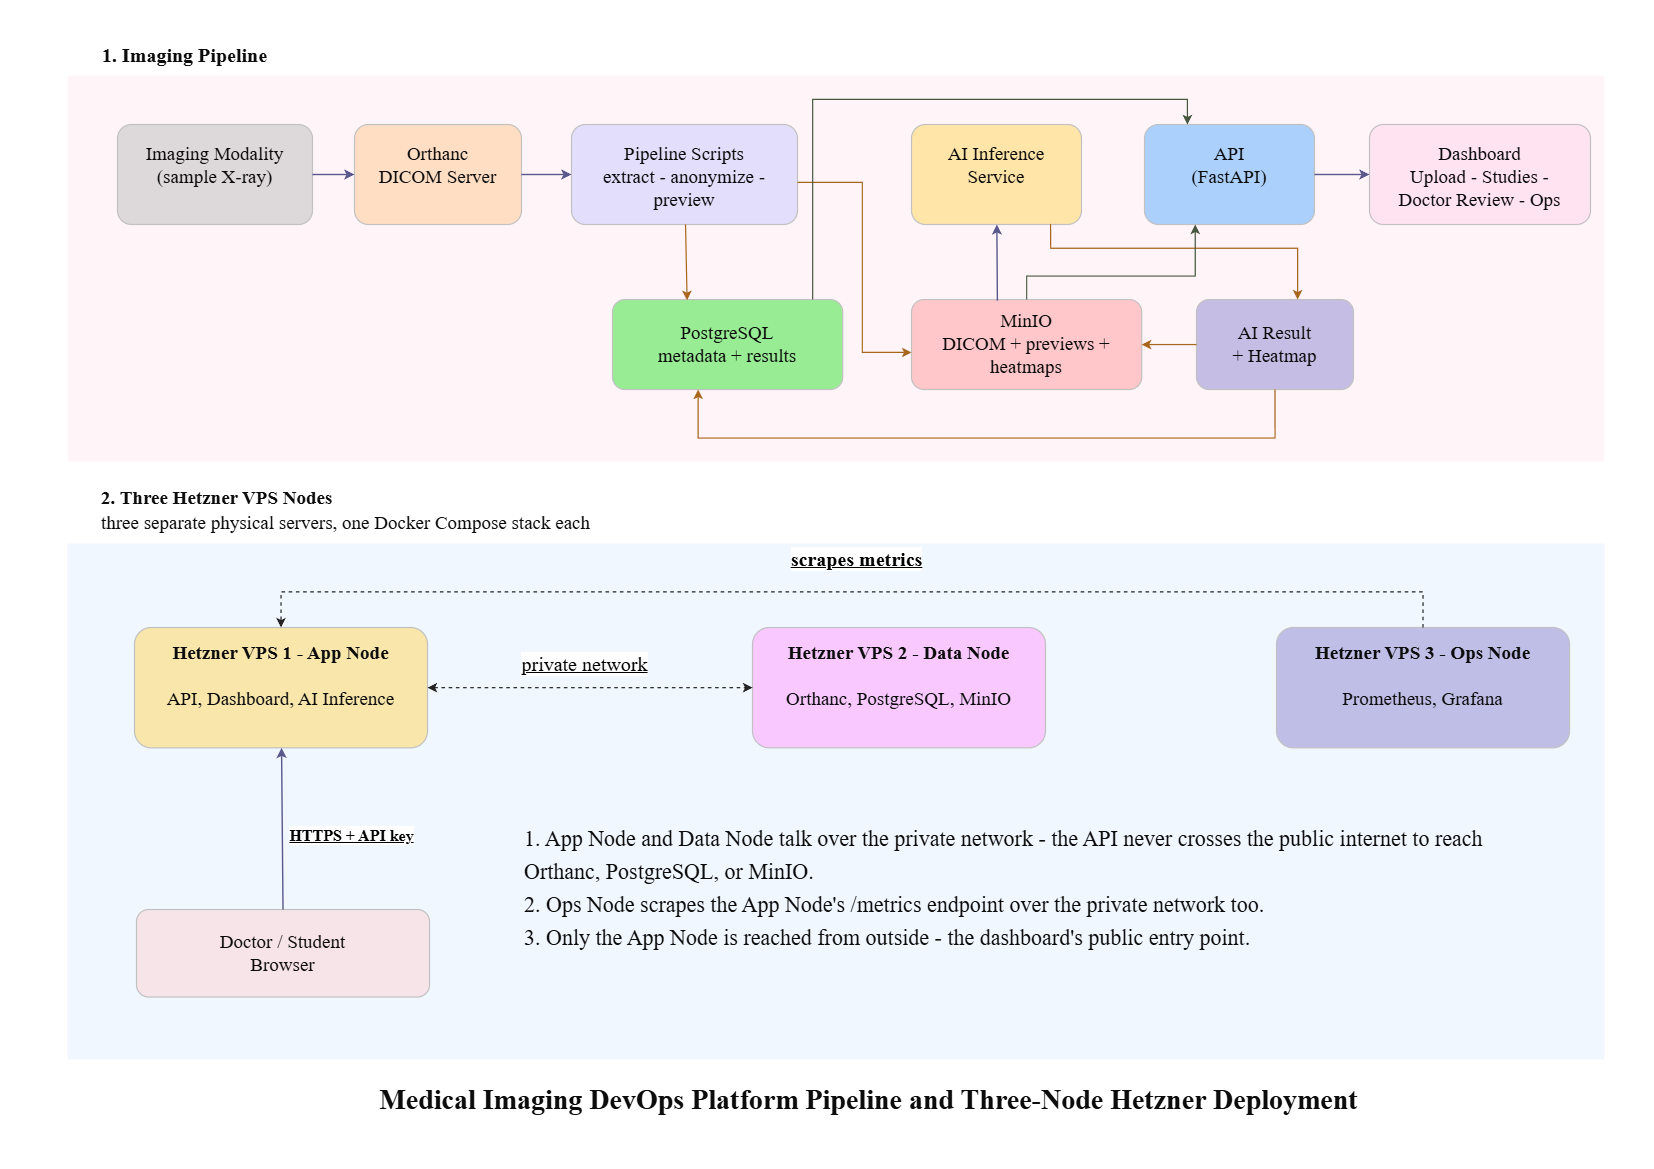

The diagram above was exported from draw.io. Its source (the exported page's mxGraphModel, read from the mxfile embedded in the PNG):
<mxGraphModel dx="1902" dy="1235" grid="0" gridSize="10" guides="0" tooltips="1" connect="0" arrows="0" fold="1" page="1" pageScale="1" pageWidth="1654" pageHeight="1169" background="light-dark(#121212,#FFFFFF)" math="0" shadow="0">
  <root>
    <mxCell id="0" />
    <mxCell id="1" parent="0" />
    <mxCell id="W4z9ImCkbUY-icXQuceQ-56" parent="1" style="rounded=0;whiteSpace=wrap;html=1;fillColor=light-dark(#FFFFFF,#F0F7FF);strokeColor=none;dashed=1;dashPattern=8 8;gradientColor=none;" value="" vertex="1">
      <mxGeometry height="516" width="1537" x="67" y="543" as="geometry" />
    </mxCell>
    <mxCell id="W4z9ImCkbUY-icXQuceQ-55" parent="1" style="rounded=0;whiteSpace=wrap;html=1;fillColor=light-dark(#FFFFFF,#FFF5F9);strokeColor=none;dashed=1;dashPattern=8 8;gradientColor=none;" value="" vertex="1">
      <mxGeometry height="386" width="1537" x="67" y="75" as="geometry" />
    </mxCell>
    <mxCell id="W4z9ImCkbUY-icXQuceQ-1" parent="1" style="text;html=1;strokeColor=none;fillColor=none;fontFamily=Times New Roman;fontSize=23;fontColor=light-dark(#000000,#0C0C0C);align=center;verticalAlign=middle;whiteSpace=wrap;labelBackgroundColor=none;" value="&lt;div style=&quot;text-align: justify;&quot;&gt;&lt;b style=&quot;background-color: transparent; color: light-dark(rgb(0, 0, 0), rgb(12, 12, 12));&quot;&gt;&lt;font style=&quot;font-size: 28px;&quot;&gt;Medical Imaging DevOps Platform Pipeline and Three-Node Hetzner Deployment&lt;/font&gt;&lt;/b&gt;&lt;/div&gt;" vertex="1">
      <mxGeometry height="54.7" width="1105" x="316" y="1072" as="geometry" />
    </mxCell>
    <mxCell id="W4z9ImCkbUY-icXQuceQ-3" parent="1" style="text;html=1;strokeColor=none;fillColor=none;fontFamily=Times New Roman;fontSize=20;fontColor=light-dark(#000000,#0C0C0C);align=left;verticalAlign=top;whiteSpace=wrap;labelBackgroundColor=none;" value="&lt;b&gt;&lt;font&gt;1. Imaging Pipeline&lt;/font&gt;&lt;/b&gt;" vertex="1">
      <mxGeometry height="28.444444444444432" width="313.9487272129946" x="100" y="35.99512820512817" as="geometry" />
    </mxCell>
    <mxCell id="W4z9ImCkbUY-icXQuceQ-4" parent="1" style="rounded=1;whiteSpace=wrap;html=1;arcSize=14;fillColor=light-dark(#F5F5F5,#B3B3B3);fillOpacity=45;strokeColor=#333333;strokeWidth=1.2;fontFamily=Times New Roman;fontSize=19;fontColor=light-dark(#000000,#0C0C0C);align=center;verticalAlign=top;labelBackgroundColor=none;spacing=14;labelPosition=center;verticalLabelPosition=middle;" value="Imaging Modality&lt;br&gt;(sample X-ray)" vertex="1">
      <mxGeometry height="100" width="195" x="117" y="124" as="geometry" />
    </mxCell>
    <mxCell id="W4z9ImCkbUY-icXQuceQ-5" parent="1" style="rounded=1;whiteSpace=wrap;html=1;arcSize=14;fillColor=light-dark(#FFF477,#FFCC99);fillOpacity=55;strokeColor=#333333;strokeWidth=1.2;fontFamily=Times New Roman;fontSize=19;fontColor=light-dark(#000000,#0C0C0C);align=center;verticalAlign=top;labelBackgroundColor=none;spacing=14;labelPosition=center;verticalLabelPosition=middle;" value="Orthanc&lt;br&gt;DICOM Server" vertex="1">
      <mxGeometry height="100" width="167" x="354" y="124" as="geometry" />
    </mxCell>
    <mxCell id="W4z9ImCkbUY-icXQuceQ-6" parent="1" style="rounded=1;whiteSpace=wrap;html=1;arcSize=14;fillColor=light-dark(#FFF477,#CCCCFF);fillOpacity=55;strokeColor=#333333;strokeWidth=1.2;fontFamily=Times New Roman;fontSize=19;fontColor=light-dark(#000000,#0C0C0C);align=center;verticalAlign=top;labelBackgroundColor=none;spacing=14;labelPosition=center;verticalLabelPosition=middle;" value="Pipeline Scripts&lt;br&gt;extract - anonymize - preview" vertex="1">
      <mxGeometry height="100" width="226" x="571" y="124" as="geometry" />
    </mxCell>
    <mxCell id="W4z9ImCkbUY-icXQuceQ-7" parent="1" style="rounded=1;whiteSpace=wrap;html=1;arcSize=14;fillColor=light-dark(#FFF477,#FFD966);fillOpacity=55;strokeColor=#333333;strokeWidth=1.2;fontFamily=Times New Roman;fontSize=19;fontColor=light-dark(#000000,#0C0C0C);align=center;verticalAlign=top;labelBackgroundColor=none;spacing=14;labelPosition=center;verticalLabelPosition=middle;" value="AI Inference&lt;br&gt;Service" vertex="1">
      <mxGeometry height="100" width="170" x="911.0022422948215" y="124.00384615384615" as="geometry" />
    </mxCell>
    <mxCell id="W4z9ImCkbUY-icXQuceQ-8" parent="1" style="rounded=1;whiteSpace=wrap;html=1;arcSize=14;fillColor=light-dark(#FFF477,#66B2FF);fillOpacity=55;strokeColor=#333333;strokeWidth=1.2;fontFamily=Times New Roman;fontSize=19;fontColor=light-dark(#000000,#0C0C0C);align=center;verticalAlign=top;labelBackgroundColor=none;spacing=14;labelPosition=center;verticalLabelPosition=middle;" value="API&lt;br&gt;(FastAPI)" vertex="1">
      <mxGeometry height="100" width="170" x="1143.9964361963848" y="124.00384615384615" as="geometry" />
    </mxCell>
    <mxCell id="W4z9ImCkbUY-icXQuceQ-9" parent="1" style="rounded=1;whiteSpace=wrap;html=1;arcSize=14;fillColor=light-dark(#F5F5F5,#FFCCE6);fillOpacity=45;strokeColor=#333333;strokeWidth=1.2;fontFamily=Times New Roman;fontSize=19;fontColor=light-dark(#000000,#0C0C0C);align=center;verticalAlign=top;labelBackgroundColor=none;spacing=14;labelPosition=center;verticalLabelPosition=middle;" value="Dashboard&lt;br&gt;Upload - Studies - Doctor Review - Ops" vertex="1">
      <mxGeometry height="100" width="221" x="1369" y="124" as="geometry" />
    </mxCell>
    <mxCell id="W4z9ImCkbUY-icXQuceQ-10" parent="1" style="rounded=1;whiteSpace=wrap;html=1;arcSize=14;fillColor=light-dark(#9BD49A,#2FE32F);fillOpacity=50;strokeColor=#333333;strokeWidth=1.2;fontFamily=Times New Roman;fontSize=19;fontColor=light-dark(#000000,#0C0C0C);align=center;verticalAlign=middle;labelBackgroundColor=none;" value="PostgreSQL&lt;br&gt;metadata + results" vertex="1">
      <mxGeometry height="90" width="230.2290666228627" x="612.003345376893" y="299.04658119658114" as="geometry" />
    </mxCell>
    <mxCell id="W4z9ImCkbUY-icXQuceQ-11" parent="1" style="rounded=1;whiteSpace=wrap;html=1;arcSize=14;fillColor=light-dark(#9BD49A,#FF9999);fillOpacity=50;strokeColor=#333333;strokeWidth=1.2;fontFamily=Times New Roman;fontSize=19;fontColor=light-dark(#000000,#0C0C0C);align=center;verticalAlign=middle;labelBackgroundColor=none;" value="MinIO&lt;br&gt;DICOM + previews + heatmaps" vertex="1">
      <mxGeometry height="90" width="230.2290666228627" x="911.0022422948215" y="299.04658119658114" as="geometry" />
    </mxCell>
    <mxCell id="W4z9ImCkbUY-icXQuceQ-12" parent="1" style="rounded=1;whiteSpace=wrap;html=1;arcSize=14;fillColor=light-dark(#C8C3E5,#978FD3);fillOpacity=55;strokeColor=#333333;strokeWidth=1.2;fontFamily=Times New Roman;fontSize=19;fontColor=light-dark(#000000,#0C0C0C);align=center;verticalAlign=middle;labelBackgroundColor=none;" value="AI Result&lt;br&gt;+ Heatmap" vertex="1">
      <mxGeometry height="90" width="156.9743636064973" x="1196.0011392127503" y="299.04658119658114" as="geometry" />
    </mxCell>
    <mxCell id="W4z9ImCkbUY-icXQuceQ-13" edge="1" parent="1" source="W4z9ImCkbUY-icXQuceQ-4" style="endArrow=classic;html=1;rounded=0;strokeColor=light-dark(#4D4DB8,#58588C);strokeWidth=1.4;fontColor=light-dark(#000000,#0C0C0C);fontStyle=4;verticalAlign=top;spacing=10;labelPosition=center;verticalLabelPosition=middle;align=center;fontSize=16;" target="W4z9ImCkbUY-icXQuceQ-5" value="">
      <mxGeometry relative="1" as="geometry" />
    </mxCell>
    <mxCell id="W4z9ImCkbUY-icXQuceQ-15" edge="1" parent="1" source="W4z9ImCkbUY-icXQuceQ-5" style="endArrow=classic;html=1;rounded=0;strokeColor=light-dark(#4D4DB8,#58588C);strokeWidth=1.4;fontColor=light-dark(#000000,#0C0C0C);fontStyle=4;verticalAlign=top;spacing=10;labelPosition=center;verticalLabelPosition=middle;align=center;fontSize=16;" target="W4z9ImCkbUY-icXQuceQ-6" value="">
      <mxGeometry relative="1" as="geometry" />
    </mxCell>
    <mxCell id="W4z9ImCkbUY-icXQuceQ-17" edge="1" parent="1" source="W4z9ImCkbUY-icXQuceQ-6" style="endArrow=classic;html=1;rounded=0;strokeColor=#D98A35;strokeWidth=1.2;fontColor=light-dark(#000000,#0C0C0C);fontStyle=4;fontSize=16;" value="">
      <mxGeometry relative="1" as="geometry">
        <mxPoint x="686.6" y="299.79" as="targetPoint" />
      </mxGeometry>
    </mxCell>
    <mxCell id="W4z9ImCkbUY-icXQuceQ-19" edge="1" parent="1" source="W4z9ImCkbUY-icXQuceQ-6" style="endArrow=classic;html=1;rounded=0;strokeColor=#D98A35;strokeWidth=1.2;fontColor=light-dark(#000000,#0C0C0C);fontStyle=4;fontSize=16;edgeStyle=orthogonalEdgeStyle;" target="W4z9ImCkbUY-icXQuceQ-11" value="">
      <mxGeometry relative="1" as="geometry">
        <Array as="points">
          <mxPoint x="861.82" y="181.91" />
          <mxPoint x="861.82" y="351.91" />
        </Array>
      </mxGeometry>
    </mxCell>
    <mxCell id="W4z9ImCkbUY-icXQuceQ-21" edge="1" parent="1" source="W4z9ImCkbUY-icXQuceQ-11" style="endArrow=classic;html=1;rounded=0;strokeColor=light-dark(#4D4DB8,#58588C);strokeWidth=1.4;fontColor=light-dark(#000000,#0C0C0C);fontStyle=4;fontSize=16;exitX=0.373;exitY=0.012;exitDx=0;exitDy=0;exitPerimeter=0;" target="W4z9ImCkbUY-icXQuceQ-7" value="">
      <mxGeometry relative="1" as="geometry">
        <mxPoint x="996" y="294.1" as="sourcePoint" />
      </mxGeometry>
    </mxCell>
    <mxCell id="W4z9ImCkbUY-icXQuceQ-23" edge="1" parent="1" source="W4z9ImCkbUY-icXQuceQ-7" style="endArrow=classic;html=1;rounded=0;strokeColor=#D98A35;strokeWidth=1.2;fontColor=light-dark(#000000,#0C0C0C);fontStyle=4;fontSize=16;exitX=0.818;exitY=0.994;exitDx=0;exitDy=0;exitPerimeter=0;edgeStyle=orthogonalEdgeStyle;" target="W4z9ImCkbUY-icXQuceQ-12" value="">
      <mxGeometry relative="1" as="geometry">
        <Array as="points">
          <mxPoint x="1050.03" y="247.73" />
          <mxPoint x="1297.1499999999999" y="247.73" />
        </Array>
      </mxGeometry>
    </mxCell>
    <mxCell id="W4z9ImCkbUY-icXQuceQ-25" edge="1" parent="1" source="W4z9ImCkbUY-icXQuceQ-12" style="endArrow=classic;html=1;rounded=0;strokeColor=#D98A35;strokeWidth=1.2;fontColor=light-dark(#000000,#0C0C0C);fontStyle=4;fontSize=16;edgeStyle=orthogonalEdgeStyle;exitX=0.5;exitY=1;exitDx=0;exitDy=0;" target="W4z9ImCkbUY-icXQuceQ-10" value="">
      <mxGeometry relative="1" as="geometry">
        <Array as="points">
          <mxPoint x="1274.55" y="437.55" />
          <mxPoint x="697.64" y="437.55" />
        </Array>
        <mxPoint x="1267.45" y="394.55" as="sourcePoint" />
      </mxGeometry>
    </mxCell>
    <mxCell id="W4z9ImCkbUY-icXQuceQ-26" edge="1" parent="1" source="W4z9ImCkbUY-icXQuceQ-12" style="endArrow=classic;html=1;rounded=0;strokeColor=#D98A35;strokeWidth=1.2;fontColor=light-dark(#000000,#0C0C0C);edgeStyle=orthogonalEdgeStyle;fontStyle=4;fontSize=16;" target="W4z9ImCkbUY-icXQuceQ-11" value="">
      <mxGeometry relative="1" as="geometry" />
    </mxCell>
    <mxCell id="W4z9ImCkbUY-icXQuceQ-27" edge="1" parent="1" source="W4z9ImCkbUY-icXQuceQ-10" style="endArrow=classic;html=1;rounded=0;strokeColor=light-dark(#78936C,#46563F);strokeWidth=1.2;fontColor=light-dark(#000000,#0C0C0C);fontStyle=4;fontSize=16;edgeStyle=orthogonalEdgeStyle;" target="W4z9ImCkbUY-icXQuceQ-8" value="">
      <mxGeometry relative="1" as="geometry">
        <Array as="points">
          <mxPoint x="812.18" y="98.82" />
          <mxPoint x="1186.91" y="98.82" />
        </Array>
      </mxGeometry>
    </mxCell>
    <mxCell id="W4z9ImCkbUY-icXQuceQ-28" edge="1" parent="1" source="W4z9ImCkbUY-icXQuceQ-11" style="endArrow=classic;html=1;rounded=0;strokeColor=light-dark(#78936C,#46563F);strokeWidth=1.2;fontColor=light-dark(#000000,#0C0C0C);fontStyle=4;fontSize=16;edgeStyle=orthogonalEdgeStyle;" target="W4z9ImCkbUY-icXQuceQ-8" value="">
      <mxGeometry relative="1" as="geometry">
        <Array as="points">
          <mxPoint x="1026.18" y="275.55" />
          <mxPoint x="1194.73" y="275.55" />
        </Array>
      </mxGeometry>
    </mxCell>
    <mxCell id="W4z9ImCkbUY-icXQuceQ-29" edge="1" parent="1" source="W4z9ImCkbUY-icXQuceQ-8" style="endArrow=classic;html=1;rounded=0;strokeColor=light-dark(#4D4DB8,#58588C);strokeWidth=1.4;fontColor=light-dark(#000000,#0C0C0C);fontStyle=4;verticalAlign=top;spacing=10;labelPosition=center;verticalLabelPosition=middle;align=center;fontSize=16;" target="W4z9ImCkbUY-icXQuceQ-9" value="">
      <mxGeometry relative="1" as="geometry" />
    </mxCell>
    <mxCell id="W4z9ImCkbUY-icXQuceQ-32" parent="1" style="text;html=1;strokeColor=none;fillColor=none;fontFamily=Times New Roman;fontSize=16;fontColor=light-dark(#000000,#0C0C0C);align=left;verticalAlign=top;whiteSpace=wrap;labelBackgroundColor=none;" value="&lt;div style=&quot;line-height: 150%;&quot;&gt;&lt;font style=&quot;font-size: 19px;&quot;&gt;&lt;font style=&quot;&quot;&gt;&lt;b style=&quot;&quot;&gt;2. Three Hetzner VPS Nodes&lt;/b&gt;&lt;br&gt;&lt;/font&gt;three separate physical servers, one Docker Compose stack each&lt;/font&gt;&lt;/div&gt;" vertex="1">
      <mxGeometry height="45.948717948717935" width="523.2478786883242" x="99" y="479.0023076923074" as="geometry" />
    </mxCell>
    <mxCell id="W4z9ImCkbUY-icXQuceQ-33" parent="1" style="rounded=1;whiteSpace=wrap;html=1;arcSize=14;fillColor=light-dark(#FFF477,#FFD966);fillOpacity=55;strokeColor=#333333;strokeWidth=1.2;fontFamily=Times New Roman;fontSize=19;fontColor=light-dark(#000000,#0C0C0C);align=center;verticalAlign=top;labelBackgroundColor=none;spacing=10;" value="&lt;b&gt;&lt;font&gt;Hetzner VPS 1 - App Node&lt;/font&gt;&lt;/b&gt;&lt;br&gt;&lt;br&gt;&lt;div&gt;API, Dashboard, AI Inference&lt;/div&gt;" vertex="1">
      <mxGeometry height="120.34188034188033" width="293.01881206546165" x="134.00478786883247" y="627.0017094017091" as="geometry" />
    </mxCell>
    <mxCell id="W4z9ImCkbUY-icXQuceQ-34" parent="1" style="rounded=1;whiteSpace=wrap;html=1;arcSize=14;fillColor=light-dark(#9BD49A,#FF99FF);fillOpacity=50;strokeColor=#333333;strokeWidth=1.2;fontFamily=Times New Roman;fontSize=19;fontColor=light-dark(#000000,#0C0C0C);align=center;verticalAlign=top;labelBackgroundColor=none;fontStyle=0;spacing=10;" value="&lt;font&gt;&lt;b&gt;Hetzner VPS 2 - Data Node&lt;br&gt;&lt;/b&gt;&lt;/font&gt;&lt;br&gt;&lt;div&gt;Orthanc, PostgreSQL, MinIO&lt;/div&gt;" vertex="1">
      <mxGeometry height="120.34188034188033" width="293.01881206546165" x="751.9980483932583" y="627.0017094017091" as="geometry" />
    </mxCell>
    <mxCell id="W4z9ImCkbUY-icXQuceQ-35" parent="1" style="rounded=1;whiteSpace=wrap;html=1;arcSize=14;fillColor=light-dark(#C8C3E5,#978FD3);fillOpacity=55;strokeColor=#333333;strokeWidth=1.2;fontFamily=Times New Roman;fontSize=19;fontColor=light-dark(#000000,#0C0C0C);align=center;verticalAlign=top;labelBackgroundColor=none;spacing=10;" value="&lt;b&gt;&lt;font&gt;Hetzner VPS 3 - Ops Node&lt;br&gt;&lt;/font&gt;&lt;/b&gt;&lt;br&gt;&lt;div&gt;Prometheus, Grafana&lt;/div&gt;" vertex="1">
      <mxGeometry height="120.34188034188033" width="293.01881206546165" x="1276.0013089176844" y="627.0017094017091" as="geometry" />
    </mxCell>
    <mxCell id="W4z9ImCkbUY-icXQuceQ-36" parent="1" style="rounded=1;whiteSpace=wrap;html=1;arcSize=14;fillColor=light-dark(#F5F5F5,#FFCCCC);fillOpacity=45;strokeColor=#333333;strokeWidth=1.2;fontFamily=Times New Roman;fontSize=19;fontColor=light-dark(#000000,#0C0C0C);align=center;verticalAlign=middle;labelBackgroundColor=none;" value="Doctor / Student&lt;br&gt;Browser" vertex="1">
      <mxGeometry height="87.5213675213675" width="293.01881206546165" x="136.00478786883247" y="909.004957264957" as="geometry" />
    </mxCell>
    <mxCell id="W4z9ImCkbUY-icXQuceQ-37" edge="1" parent="1" source="W4z9ImCkbUY-icXQuceQ-33" style="endArrow=classic;startArrow=classic;html=1;rounded=0;strokeColor=light-dark(#555555,#232323);strokeWidth=1.2;dashed=1;fontColor=light-dark(#000000,#000000);fontFamily=Times New Roman;fontSize=16;fontStyle=4;align=center;verticalAlign=middle;labelBackgroundColor=light-dark(#FFFFFF,transparent);" target="W4z9ImCkbUY-icXQuceQ-34" value="&lt;font style=&quot;font-size: 20px;&quot;&gt;private network&lt;/font&gt;">
      <mxGeometry relative="1" x="-0.0429" y="24" as="geometry">
        <mxPoint x="1" as="offset" />
      </mxGeometry>
    </mxCell>
    <mxCell id="W4z9ImCkbUY-icXQuceQ-39" edge="1" parent="1" source="W4z9ImCkbUY-icXQuceQ-35" style="endArrow=classic;html=1;rounded=0;strokeColor=light-dark(#555555,#232323);strokeWidth=1.2;dashed=1;fontColor=light-dark(#000000,#000000);fontFamily=Times New Roman;fontSize=16;edgeStyle=orthogonalEdgeStyle;exitX=0.5;exitY=0;entryX=0.5;entryY=0;fontStyle=4;align=center;verticalAlign=middle;labelBackgroundColor=light-dark(#FFFFFF,transparent);" target="W4z9ImCkbUY-icXQuceQ-33" value="&lt;b&gt;&lt;font style=&quot;font-size: 20px;&quot;&gt;scrapes metrics&lt;/font&gt;&lt;/b&gt;">
      <mxGeometry relative="1" x="-0.0042" y="-33" as="geometry">
        <mxPoint x="1" as="offset" />
        <Array as="points">
          <mxPoint x="1359.56" y="591.44" />
          <mxPoint x="369.78" y="591.44" />
        </Array>
      </mxGeometry>
    </mxCell>
    <mxCell id="W4z9ImCkbUY-icXQuceQ-41" edge="1" parent="1" source="W4z9ImCkbUY-icXQuceQ-36" style="endArrow=classic;html=1;rounded=0;strokeColor=light-dark(#4D4DB8,#58588C);strokeWidth=1.4;fontColor=light-dark(#000000,#000000);fontFamily=Times New Roman;fontSize=16;exitX=0.5;exitY=0;exitDx=0;exitDy=0;labelBackgroundColor=light-dark(#FFFFFF,transparent);fontStyle=4" target="W4z9ImCkbUY-icXQuceQ-33" value="&lt;span&gt;&lt;b&gt;HTTPS + API key&lt;/b&gt;&lt;/span&gt;">
      <mxGeometry relative="1" x="-0.1095" y="-69" as="geometry">
        <mxPoint y="-1" as="offset" />
      </mxGeometry>
    </mxCell>
    <mxCell id="W4z9ImCkbUY-icXQuceQ-43" parent="1" style="text;html=1;strokeColor=none;fillColor=none;fontFamily=Times New Roman;fontSize=20;fontColor=light-dark(#000000,#0C0C0C);align=left;verticalAlign=top;whiteSpace=wrap;labelBackgroundColor=none;" value="&lt;div style=&quot;line-height: 150%;&quot;&gt;&lt;div&gt;&lt;span style=&quot;font-size: 22px; background-color: transparent; color: light-dark(rgb(0, 0, 0), rgb(12, 12, 12)); line-height: 150%;&quot;&gt;1. App Node and Data Node talk over the private network - the API never crosses the public internet to reach Orthanc, PostgreSQL, or MinIO.&lt;/span&gt;&lt;/div&gt;&lt;font style=&quot;font-size: 22px; line-height: 150%;&quot;&gt;&lt;div&gt;&lt;span style=&quot;background-color: transparent; color: light-dark(rgb(0, 0, 0), rgb(12, 12, 12));&quot;&gt;2. Ops Node scrapes the App Node's /metrics endpoint over the private network too.&lt;/span&gt;&lt;/div&gt;&lt;div&gt;&lt;span style=&quot;background-color: transparent; color: light-dark(rgb(0, 0, 0), rgb(12, 12, 12));&quot;&gt;3. Only the App Node is reached from outside - the dashboard's public entry point.&lt;/span&gt;&lt;/div&gt;&lt;/font&gt;&lt;/div&gt;" vertex="1">
      <mxGeometry height="180.79" width="1036" x="522" y="815" as="geometry" />
    </mxCell>
  </root>
</mxGraphModel>